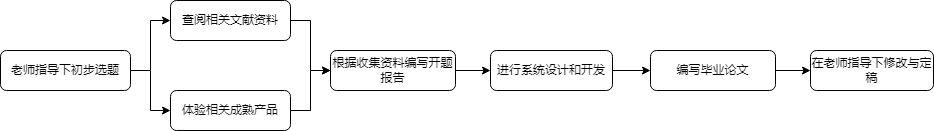

The diagram above was exported from draw.io. Its source (the exported page's mxGraphModel, read from the mxfile embedded in the PNG):
<mxGraphModel dx="1112" dy="509" grid="1" gridSize="10" guides="1" tooltips="1" connect="1" arrows="1" fold="1" page="1" pageScale="1" pageWidth="850" pageHeight="1100" math="0" shadow="0">
  <root>
    <mxCell id="0" />
    <mxCell id="1" parent="0" />
    <mxCell id="JgJgmwvEh5n0rXxN_aFk-1" style="edgeStyle=orthogonalEdgeStyle;rounded=0;orthogonalLoop=1;jettySize=auto;html=1;exitX=1;exitY=0.5;exitDx=0;exitDy=0;entryX=0;entryY=0.5;entryDx=0;entryDy=0;" edge="1" parent="1" source="MDhGSB92y9yDWYhOANvH-1" target="MDhGSB92y9yDWYhOANvH-2">
      <mxGeometry relative="1" as="geometry" />
    </mxCell>
    <mxCell id="JgJgmwvEh5n0rXxN_aFk-2" style="edgeStyle=orthogonalEdgeStyle;rounded=0;orthogonalLoop=1;jettySize=auto;html=1;exitX=1;exitY=0.5;exitDx=0;exitDy=0;entryX=0;entryY=0.5;entryDx=0;entryDy=0;" edge="1" parent="1" source="MDhGSB92y9yDWYhOANvH-1" target="MDhGSB92y9yDWYhOANvH-4">
      <mxGeometry relative="1" as="geometry" />
    </mxCell>
    <mxCell id="MDhGSB92y9yDWYhOANvH-1" value="老师指导下初步选题" style="rounded=1;whiteSpace=wrap;html=1;" parent="1" vertex="1">
      <mxGeometry x="30" y="200" width="130" height="40" as="geometry" />
    </mxCell>
    <mxCell id="JgJgmwvEh5n0rXxN_aFk-3" style="edgeStyle=orthogonalEdgeStyle;rounded=0;orthogonalLoop=1;jettySize=auto;html=1;exitX=1;exitY=0.5;exitDx=0;exitDy=0;entryX=0;entryY=0.5;entryDx=0;entryDy=0;" edge="1" parent="1" source="MDhGSB92y9yDWYhOANvH-2" target="MDhGSB92y9yDWYhOANvH-7">
      <mxGeometry relative="1" as="geometry" />
    </mxCell>
    <mxCell id="MDhGSB92y9yDWYhOANvH-2" value="查阅相关文献资料" style="rounded=1;whiteSpace=wrap;html=1;" parent="1" vertex="1">
      <mxGeometry x="200" y="150" width="120" height="40" as="geometry" />
    </mxCell>
    <mxCell id="JgJgmwvEh5n0rXxN_aFk-4" style="edgeStyle=orthogonalEdgeStyle;rounded=0;orthogonalLoop=1;jettySize=auto;html=1;exitX=1;exitY=0.5;exitDx=0;exitDy=0;entryX=0;entryY=0.5;entryDx=0;entryDy=0;" edge="1" parent="1" source="MDhGSB92y9yDWYhOANvH-4" target="MDhGSB92y9yDWYhOANvH-7">
      <mxGeometry relative="1" as="geometry" />
    </mxCell>
    <mxCell id="MDhGSB92y9yDWYhOANvH-4" value="体验相关成熟产品" style="rounded=1;whiteSpace=wrap;html=1;" parent="1" vertex="1">
      <mxGeometry x="200" y="240" width="120" height="40" as="geometry" />
    </mxCell>
    <mxCell id="JgJgmwvEh5n0rXxN_aFk-5" style="edgeStyle=orthogonalEdgeStyle;rounded=0;orthogonalLoop=1;jettySize=auto;html=1;exitX=1;exitY=0.5;exitDx=0;exitDy=0;entryX=0;entryY=0.5;entryDx=0;entryDy=0;" edge="1" parent="1" source="MDhGSB92y9yDWYhOANvH-7" target="MDhGSB92y9yDWYhOANvH-13">
      <mxGeometry relative="1" as="geometry" />
    </mxCell>
    <mxCell id="MDhGSB92y9yDWYhOANvH-7" value="根据收集资料编写开题报告" style="rounded=1;whiteSpace=wrap;html=1;" parent="1" vertex="1">
      <mxGeometry x="360" y="200" width="125" height="40" as="geometry" />
    </mxCell>
    <mxCell id="JgJgmwvEh5n0rXxN_aFk-6" style="edgeStyle=orthogonalEdgeStyle;rounded=0;orthogonalLoop=1;jettySize=auto;html=1;exitX=1;exitY=0.5;exitDx=0;exitDy=0;entryX=0;entryY=0.5;entryDx=0;entryDy=0;" edge="1" parent="1" source="MDhGSB92y9yDWYhOANvH-13" target="MDhGSB92y9yDWYhOANvH-16">
      <mxGeometry relative="1" as="geometry" />
    </mxCell>
    <mxCell id="MDhGSB92y9yDWYhOANvH-13" value="进行系统设计和开发" style="rounded=1;whiteSpace=wrap;html=1;" parent="1" vertex="1">
      <mxGeometry x="520" y="200" width="122" height="40" as="geometry" />
    </mxCell>
    <mxCell id="JgJgmwvEh5n0rXxN_aFk-7" style="edgeStyle=orthogonalEdgeStyle;rounded=0;orthogonalLoop=1;jettySize=auto;html=1;exitX=1;exitY=0.5;exitDx=0;exitDy=0;entryX=0;entryY=0.5;entryDx=0;entryDy=0;" edge="1" parent="1" source="MDhGSB92y9yDWYhOANvH-16" target="MDhGSB92y9yDWYhOANvH-18">
      <mxGeometry relative="1" as="geometry" />
    </mxCell>
    <mxCell id="MDhGSB92y9yDWYhOANvH-16" value="编写毕业论文" style="rounded=1;whiteSpace=wrap;html=1;" parent="1" vertex="1">
      <mxGeometry x="680" y="200" width="125" height="40" as="geometry" />
    </mxCell>
    <mxCell id="MDhGSB92y9yDWYhOANvH-18" value="在老师指导下修改与定稿" style="rounded=1;whiteSpace=wrap;html=1;" parent="1" vertex="1">
      <mxGeometry x="840" y="200" width="123" height="40" as="geometry" />
    </mxCell>
  </root>
</mxGraphModel>